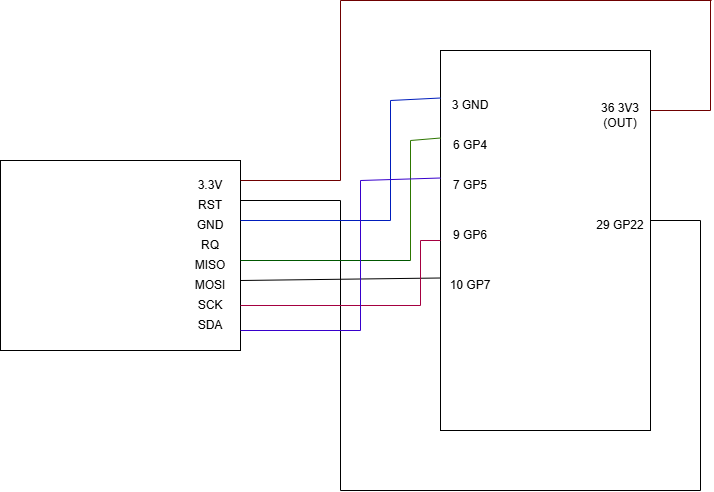

The diagram above was exported from draw.io. Its source (the exported page's mxGraphModel, read from the mxfile embedded in the PNG):
<mxGraphModel dx="1021" dy="1705" grid="1" gridSize="10" guides="1" tooltips="1" connect="1" arrows="1" fold="1" page="1" pageScale="1" pageWidth="850" pageHeight="1100" math="0" shadow="0">
  <root>
    <mxCell id="0" />
    <mxCell id="1" parent="0" />
    <mxCell id="FnQX2S_8NGCLHGVQD2YD-2" parent="1" style="rounded=0;whiteSpace=wrap;html=1;" value="" vertex="1">
      <mxGeometry height="380" width="210" x="500" y="30" as="geometry" />
    </mxCell>
    <mxCell id="FnQX2S_8NGCLHGVQD2YD-3" parent="1" style="rounded=0;whiteSpace=wrap;html=1;" value="" vertex="1">
      <mxGeometry height="190" width="240" x="60" y="140" as="geometry" />
    </mxCell>
    <mxCell id="FnQX2S_8NGCLHGVQD2YD-4" parent="1" style="text;html=1;whiteSpace=wrap;strokeColor=none;fillColor=none;align=center;verticalAlign=middle;rounded=0;" value="3.3V" vertex="1">
      <mxGeometry height="30" width="60" x="240" y="150" as="geometry" />
    </mxCell>
    <mxCell id="FnQX2S_8NGCLHGVQD2YD-5" parent="1" style="text;html=1;whiteSpace=wrap;strokeColor=none;fillColor=none;align=center;verticalAlign=middle;rounded=0;" value="SDA" vertex="1">
      <mxGeometry height="30" width="60" x="240" y="290" as="geometry" />
    </mxCell>
    <mxCell id="FnQX2S_8NGCLHGVQD2YD-6" parent="1" style="text;html=1;whiteSpace=wrap;strokeColor=none;fillColor=none;align=center;verticalAlign=middle;rounded=0;" value="SCK" vertex="1">
      <mxGeometry height="30" width="60" x="240" y="270" as="geometry" />
    </mxCell>
    <mxCell id="FnQX2S_8NGCLHGVQD2YD-7" parent="1" style="text;html=1;whiteSpace=wrap;strokeColor=none;fillColor=none;align=center;verticalAlign=middle;rounded=0;" value="MOSI" vertex="1">
      <mxGeometry height="30" width="60" x="240" y="250" as="geometry" />
    </mxCell>
    <mxCell id="FnQX2S_8NGCLHGVQD2YD-8" parent="1" style="text;html=1;whiteSpace=wrap;strokeColor=none;fillColor=none;align=center;verticalAlign=middle;rounded=0;" value="MISO" vertex="1">
      <mxGeometry height="30" width="60" x="240" y="230" as="geometry" />
    </mxCell>
    <mxCell id="FnQX2S_8NGCLHGVQD2YD-9" parent="1" style="text;html=1;whiteSpace=wrap;strokeColor=none;fillColor=none;align=center;verticalAlign=middle;rounded=0;" value="RQ" vertex="1">
      <mxGeometry height="30" width="60" x="240" y="210" as="geometry" />
    </mxCell>
    <mxCell id="FnQX2S_8NGCLHGVQD2YD-10" parent="1" style="text;html=1;whiteSpace=wrap;strokeColor=none;fillColor=none;align=center;verticalAlign=middle;rounded=0;" value="GND" vertex="1">
      <mxGeometry height="30" width="60" x="240" y="190" as="geometry" />
    </mxCell>
    <mxCell id="FnQX2S_8NGCLHGVQD2YD-11" parent="1" style="text;html=1;whiteSpace=wrap;strokeColor=none;fillColor=none;align=center;verticalAlign=middle;rounded=0;" value="RST" vertex="1">
      <mxGeometry height="30" width="60" x="240" y="170" as="geometry" />
    </mxCell>
    <mxCell id="FnQX2S_8NGCLHGVQD2YD-13" parent="1" style="text;html=1;whiteSpace=wrap;strokeColor=none;fillColor=none;align=center;verticalAlign=middle;rounded=0;" value="10 GP7" vertex="1">
      <mxGeometry height="30" width="60" x="500" y="250" as="geometry" />
    </mxCell>
    <mxCell id="FnQX2S_8NGCLHGVQD2YD-14" parent="1" style="text;html=1;whiteSpace=wrap;strokeColor=none;fillColor=none;align=center;verticalAlign=middle;rounded=0;" value="9 GP6" vertex="1">
      <mxGeometry height="30" width="60" x="500" y="200" as="geometry" />
    </mxCell>
    <mxCell id="FnQX2S_8NGCLHGVQD2YD-15" parent="1" style="text;html=1;whiteSpace=wrap;strokeColor=none;fillColor=none;align=center;verticalAlign=middle;rounded=0;" value="29 GP22" vertex="1">
      <mxGeometry height="30" width="60" x="650" y="190" as="geometry" />
    </mxCell>
    <mxCell id="FnQX2S_8NGCLHGVQD2YD-16" parent="1" style="text;html=1;whiteSpace=wrap;strokeColor=none;fillColor=none;align=center;verticalAlign=middle;rounded=0;" value="36 3V3 (OUT)" vertex="1">
      <mxGeometry height="30" width="60" x="650" y="80" as="geometry" />
    </mxCell>
    <mxCell id="FnQX2S_8NGCLHGVQD2YD-17" parent="1" style="text;html=1;whiteSpace=wrap;strokeColor=none;fillColor=none;align=center;verticalAlign=middle;rounded=0;" value="7 GP5" vertex="1">
      <mxGeometry height="30" width="60" x="500" y="150" as="geometry" />
    </mxCell>
    <mxCell id="FnQX2S_8NGCLHGVQD2YD-18" parent="1" style="text;html=1;whiteSpace=wrap;strokeColor=none;fillColor=none;align=center;verticalAlign=middle;rounded=0;" value="6 GP4" vertex="1">
      <mxGeometry height="30" width="60" x="500" y="110" as="geometry" />
    </mxCell>
    <mxCell id="FnQX2S_8NGCLHGVQD2YD-19" parent="1" style="text;html=1;whiteSpace=wrap;strokeColor=none;fillColor=none;align=center;verticalAlign=middle;rounded=0;" value="3 GND" vertex="1">
      <mxGeometry height="30" width="60" x="500" y="70" as="geometry" />
    </mxCell>
    <mxCell id="FnQX2S_8NGCLHGVQD2YD-24" edge="1" parent="1" style="endArrow=none;html=1;rounded=0;fillColor=#a20025;strokeColor=#6F0000;" value="">
      <mxGeometry height="50" relative="1" width="50" as="geometry">
        <mxPoint x="300" y="160" as="sourcePoint" />
        <mxPoint x="400" y="160" as="targetPoint" />
      </mxGeometry>
    </mxCell>
    <mxCell id="FnQX2S_8NGCLHGVQD2YD-25" edge="1" parent="1" style="endArrow=none;html=1;rounded=0;fillColor=#a20025;strokeColor=#6F0000;" value="">
      <mxGeometry height="50" relative="1" width="50" as="geometry">
        <mxPoint x="400" y="160" as="sourcePoint" />
        <mxPoint x="400" y="-20" as="targetPoint" />
      </mxGeometry>
    </mxCell>
    <mxCell id="FnQX2S_8NGCLHGVQD2YD-26" edge="1" parent="1" style="endArrow=none;html=1;rounded=0;fillColor=#a20025;strokeColor=#6F0000;" value="">
      <mxGeometry height="50" relative="1" width="50" as="geometry">
        <mxPoint x="400" y="-20" as="sourcePoint" />
        <mxPoint x="771.06669921875" y="-20" as="targetPoint" />
      </mxGeometry>
    </mxCell>
    <mxCell id="FnQX2S_8NGCLHGVQD2YD-27" edge="1" parent="1" style="endArrow=none;html=1;rounded=0;fillColor=#a20025;strokeColor=#6F0000;" value="">
      <mxGeometry height="50" relative="1" width="50" as="geometry">
        <mxPoint x="770" y="90" as="sourcePoint" />
        <mxPoint x="770" y="-20" as="targetPoint" />
      </mxGeometry>
    </mxCell>
    <mxCell id="FnQX2S_8NGCLHGVQD2YD-28" edge="1" parent="1" style="endArrow=none;html=1;rounded=0;fillColor=#a20025;strokeColor=#6F0000;" value="">
      <mxGeometry height="50" relative="1" width="50" as="geometry">
        <mxPoint x="710" y="90" as="sourcePoint" />
        <mxPoint x="770" y="90" as="targetPoint" />
      </mxGeometry>
    </mxCell>
    <mxCell id="FnQX2S_8NGCLHGVQD2YD-29" edge="1" parent="1" style="endArrow=none;html=1;rounded=0;" value="">
      <mxGeometry height="50" relative="1" width="50" as="geometry">
        <mxPoint x="300" y="180" as="sourcePoint" />
        <mxPoint x="400" y="180" as="targetPoint" />
      </mxGeometry>
    </mxCell>
    <mxCell id="FnQX2S_8NGCLHGVQD2YD-30" edge="1" parent="1" style="endArrow=none;html=1;rounded=0;" value="">
      <mxGeometry height="50" relative="1" width="50" as="geometry">
        <mxPoint x="400" y="470" as="sourcePoint" />
        <mxPoint x="400" y="180" as="targetPoint" />
      </mxGeometry>
    </mxCell>
    <mxCell id="FnQX2S_8NGCLHGVQD2YD-31" edge="1" parent="1" style="endArrow=none;html=1;rounded=0;" value="">
      <mxGeometry height="50" relative="1" width="50" as="geometry">
        <mxPoint x="400" y="470" as="sourcePoint" />
        <mxPoint x="760" y="470" as="targetPoint" />
      </mxGeometry>
    </mxCell>
    <mxCell id="FnQX2S_8NGCLHGVQD2YD-32" edge="1" parent="1" style="endArrow=none;html=1;rounded=0;" value="">
      <mxGeometry height="50" relative="1" width="50" as="geometry">
        <mxPoint x="760" y="470" as="sourcePoint" />
        <mxPoint x="760" y="200" as="targetPoint" />
      </mxGeometry>
    </mxCell>
    <mxCell id="FnQX2S_8NGCLHGVQD2YD-33" edge="1" parent="1" style="endArrow=none;html=1;rounded=0;" value="">
      <mxGeometry height="50" relative="1" width="50" as="geometry">
        <mxPoint x="710" y="200" as="sourcePoint" />
        <mxPoint x="760" y="200" as="targetPoint" />
      </mxGeometry>
    </mxCell>
    <mxCell id="FnQX2S_8NGCLHGVQD2YD-34" edge="1" parent="1" style="endArrow=none;html=1;rounded=0;fillColor=#0050ef;strokeColor=#001DBC;" value="">
      <mxGeometry height="50" relative="1" width="50" as="geometry">
        <mxPoint x="300" y="200" as="sourcePoint" />
        <mxPoint x="450" y="200" as="targetPoint" />
      </mxGeometry>
    </mxCell>
    <mxCell id="FnQX2S_8NGCLHGVQD2YD-36" edge="1" parent="1" style="endArrow=none;html=1;rounded=0;fillColor=#0050ef;strokeColor=#001DBC;" value="">
      <mxGeometry height="50" relative="1" width="50" as="geometry">
        <mxPoint x="450" y="200" as="sourcePoint" />
        <mxPoint x="450" y="80" as="targetPoint" />
      </mxGeometry>
    </mxCell>
    <mxCell id="FnQX2S_8NGCLHGVQD2YD-37" edge="1" parent="1" style="endArrow=none;html=1;rounded=0;entryX=0;entryY=0.25;entryDx=0;entryDy=0;fillColor=#0050ef;strokeColor=#001DBC;" target="FnQX2S_8NGCLHGVQD2YD-19" value="">
      <mxGeometry height="50" relative="1" width="50" as="geometry">
        <mxPoint x="450" y="80" as="sourcePoint" />
        <mxPoint x="560" y="180" as="targetPoint" />
      </mxGeometry>
    </mxCell>
    <mxCell id="FnQX2S_8NGCLHGVQD2YD-38" edge="1" parent="1" source="FnQX2S_8NGCLHGVQD2YD-9" style="endArrow=none;html=1;rounded=0;exitX=1;exitY=1;exitDx=0;exitDy=0;fillColor=#008a00;strokeColor=#005700;" value="">
      <mxGeometry height="50" relative="1" width="50" as="geometry">
        <mxPoint x="510" y="230" as="sourcePoint" />
        <mxPoint x="470" y="240" as="targetPoint" />
      </mxGeometry>
    </mxCell>
    <mxCell id="FnQX2S_8NGCLHGVQD2YD-40" edge="1" parent="1" style="endArrow=none;html=1;rounded=0;fillColor=#60a917;strokeColor=#2D7600;" value="">
      <mxGeometry height="50" relative="1" width="50" as="geometry">
        <mxPoint x="470" y="240" as="sourcePoint" />
        <mxPoint x="470" y="120" as="targetPoint" />
      </mxGeometry>
    </mxCell>
    <mxCell id="FnQX2S_8NGCLHGVQD2YD-41" edge="1" parent="1" source="FnQX2S_8NGCLHGVQD2YD-18" style="endArrow=none;html=1;rounded=0;exitX=0;exitY=0.25;exitDx=0;exitDy=0;fillColor=#60a917;strokeColor=#2D7600;" value="">
      <mxGeometry height="50" relative="1" width="50" as="geometry">
        <mxPoint x="510" y="230" as="sourcePoint" />
        <mxPoint x="470" y="120" as="targetPoint" />
      </mxGeometry>
    </mxCell>
    <mxCell id="FnQX2S_8NGCLHGVQD2YD-42" edge="1" parent="1" source="FnQX2S_8NGCLHGVQD2YD-8" style="endArrow=none;html=1;rounded=0;exitX=1;exitY=1;exitDx=0;exitDy=0;entryX=0;entryY=0.25;entryDx=0;entryDy=0;" target="FnQX2S_8NGCLHGVQD2YD-13" value="">
      <mxGeometry height="50" relative="1" width="50" as="geometry">
        <mxPoint x="510" y="230" as="sourcePoint" />
        <mxPoint x="480" y="260" as="targetPoint" />
      </mxGeometry>
    </mxCell>
    <mxCell id="FnQX2S_8NGCLHGVQD2YD-45" edge="1" parent="1" source="FnQX2S_8NGCLHGVQD2YD-6" style="endArrow=none;html=1;rounded=0;exitX=1;exitY=0.5;exitDx=0;exitDy=0;fillColor=#d80073;strokeColor=#A50040;" value="">
      <mxGeometry height="50" relative="1" width="50" as="geometry">
        <mxPoint x="510" y="230" as="sourcePoint" />
        <mxPoint x="480" y="285" as="targetPoint" />
      </mxGeometry>
    </mxCell>
    <mxCell id="FnQX2S_8NGCLHGVQD2YD-46" edge="1" parent="1" style="endArrow=none;html=1;rounded=0;fillColor=#d80073;strokeColor=#A50040;" value="">
      <mxGeometry height="50" relative="1" width="50" as="geometry">
        <mxPoint x="480" y="285" as="sourcePoint" />
        <mxPoint x="480" y="220" as="targetPoint" />
      </mxGeometry>
    </mxCell>
    <mxCell id="FnQX2S_8NGCLHGVQD2YD-47" edge="1" parent="1" style="endArrow=none;html=1;rounded=0;entryX=0;entryY=0.5;entryDx=0;entryDy=0;fillColor=#d80073;strokeColor=#A50040;" target="FnQX2S_8NGCLHGVQD2YD-2" value="">
      <mxGeometry height="50" relative="1" width="50" as="geometry">
        <mxPoint x="480" y="220" as="sourcePoint" />
        <mxPoint x="500" y="170" as="targetPoint" />
      </mxGeometry>
    </mxCell>
    <mxCell id="FnQX2S_8NGCLHGVQD2YD-48" edge="1" parent="1" style="endArrow=none;html=1;rounded=0;fillColor=#6a00ff;strokeColor=#3700CC;" value="">
      <mxGeometry height="50" relative="1" width="50" as="geometry">
        <mxPoint x="300" y="310" as="sourcePoint" />
        <mxPoint x="420" y="310" as="targetPoint" />
      </mxGeometry>
    </mxCell>
    <mxCell id="FnQX2S_8NGCLHGVQD2YD-49" edge="1" parent="1" style="endArrow=none;html=1;rounded=0;fillColor=#6a00ff;strokeColor=#3700CC;" value="">
      <mxGeometry height="50" relative="1" width="50" as="geometry">
        <mxPoint x="420" y="310" as="sourcePoint" />
        <mxPoint x="420" y="160" as="targetPoint" />
      </mxGeometry>
    </mxCell>
    <mxCell id="FnQX2S_8NGCLHGVQD2YD-50" edge="1" parent="1" style="endArrow=none;html=1;rounded=0;entryX=0;entryY=0.25;entryDx=0;entryDy=0;fillColor=#6a00ff;strokeColor=#3700CC;" target="FnQX2S_8NGCLHGVQD2YD-17" value="">
      <mxGeometry height="50" relative="1" width="50" as="geometry">
        <mxPoint x="420" y="160" as="sourcePoint" />
        <mxPoint x="560" y="230" as="targetPoint" />
      </mxGeometry>
    </mxCell>
  </root>
</mxGraphModel>